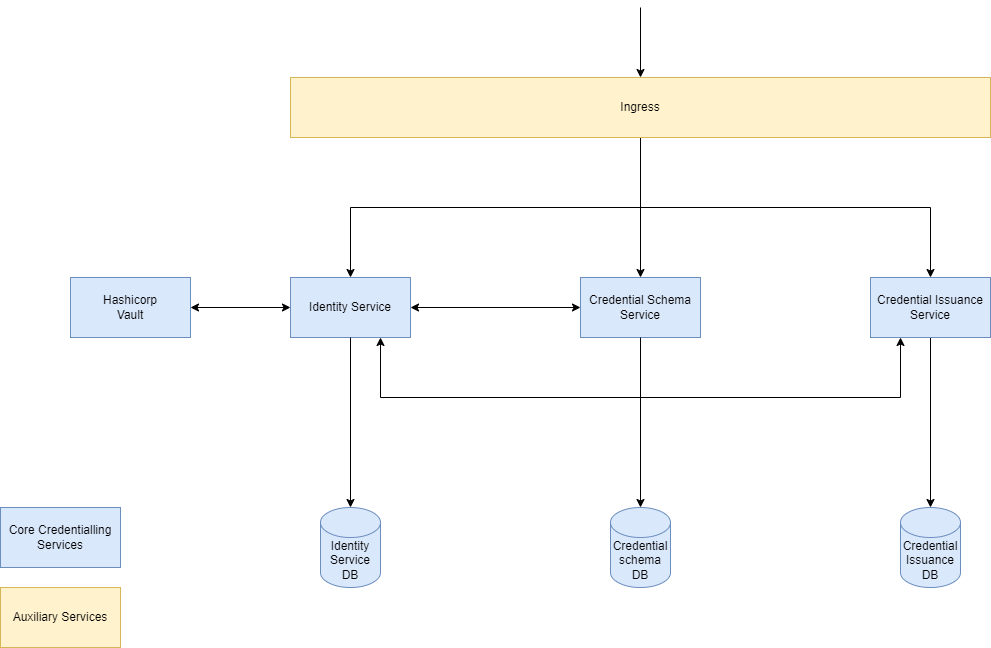

The diagram above was exported from draw.io. Its source (the exported page's mxGraphModel, read from the mxfile embedded in the PNG):
<mxGraphModel dx="2284" dy="1838" grid="1" gridSize="10" guides="1" tooltips="1" connect="1" arrows="1" fold="1" page="1" pageScale="1" pageWidth="850" pageHeight="1100" math="0" shadow="0">
  <root>
    <mxCell id="0" />
    <mxCell id="1" parent="0" />
    <mxCell id="Rillxg3ArQ3YHnwDrAzW-1" value="Identity&lt;br&gt;Service&lt;br&gt;DB" style="shape=cylinder3;whiteSpace=wrap;html=1;boundedLbl=1;backgroundOutline=1;size=15;fillColor=#dae8fc;strokeColor=#6c8ebf;" vertex="1" parent="1">
      <mxGeometry x="190" y="480" width="60" height="80" as="geometry" />
    </mxCell>
    <mxCell id="Rillxg3ArQ3YHnwDrAzW-2" value="Credential&lt;br&gt;schema&lt;br&gt;DB" style="shape=cylinder3;whiteSpace=wrap;html=1;boundedLbl=1;backgroundOutline=1;size=15;fillColor=#dae8fc;strokeColor=#6c8ebf;" vertex="1" parent="1">
      <mxGeometry x="480" y="480" width="60" height="80" as="geometry" />
    </mxCell>
    <mxCell id="Rillxg3ArQ3YHnwDrAzW-3" value="Credential&lt;br&gt;Issuance&lt;br&gt;DB" style="shape=cylinder3;whiteSpace=wrap;html=1;boundedLbl=1;backgroundOutline=1;size=15;fillColor=#dae8fc;strokeColor=#6c8ebf;" vertex="1" parent="1">
      <mxGeometry x="770" y="480" width="60" height="80" as="geometry" />
    </mxCell>
    <mxCell id="Rillxg3ArQ3YHnwDrAzW-18" style="edgeStyle=orthogonalEdgeStyle;rounded=0;orthogonalLoop=1;jettySize=auto;html=1;exitX=0;exitY=0.5;exitDx=0;exitDy=0;entryX=1;entryY=0.5;entryDx=0;entryDy=0;startArrow=classic;startFill=1;" edge="1" parent="1" source="Rillxg3ArQ3YHnwDrAzW-4" target="Rillxg3ArQ3YHnwDrAzW-15">
      <mxGeometry relative="1" as="geometry" />
    </mxCell>
    <mxCell id="Rillxg3ArQ3YHnwDrAzW-4" value="Identity Service" style="rounded=0;whiteSpace=wrap;html=1;fillColor=#dae8fc;strokeColor=#6c8ebf;" vertex="1" parent="1">
      <mxGeometry x="160" y="250" width="120" height="60" as="geometry" />
    </mxCell>
    <mxCell id="Rillxg3ArQ3YHnwDrAzW-16" style="edgeStyle=orthogonalEdgeStyle;rounded=0;orthogonalLoop=1;jettySize=auto;html=1;exitX=0;exitY=0.5;exitDx=0;exitDy=0;startArrow=classic;startFill=1;" edge="1" parent="1" source="Rillxg3ArQ3YHnwDrAzW-5" target="Rillxg3ArQ3YHnwDrAzW-4">
      <mxGeometry relative="1" as="geometry" />
    </mxCell>
    <mxCell id="Rillxg3ArQ3YHnwDrAzW-5" value="Credential Schema&lt;br&gt;Service" style="rounded=0;whiteSpace=wrap;html=1;fillColor=#dae8fc;strokeColor=#6c8ebf;" vertex="1" parent="1">
      <mxGeometry x="450" y="250" width="120" height="60" as="geometry" />
    </mxCell>
    <mxCell id="Rillxg3ArQ3YHnwDrAzW-10" style="edgeStyle=orthogonalEdgeStyle;rounded=0;orthogonalLoop=1;jettySize=auto;html=1;exitX=0.5;exitY=1;exitDx=0;exitDy=0;" edge="1" parent="1" source="Rillxg3ArQ3YHnwDrAzW-6" target="Rillxg3ArQ3YHnwDrAzW-3">
      <mxGeometry relative="1" as="geometry" />
    </mxCell>
    <mxCell id="Rillxg3ArQ3YHnwDrAzW-17" style="edgeStyle=orthogonalEdgeStyle;rounded=0;orthogonalLoop=1;jettySize=auto;html=1;exitX=0.25;exitY=1;exitDx=0;exitDy=0;entryX=0.75;entryY=1;entryDx=0;entryDy=0;startArrow=classic;startFill=1;" edge="1" parent="1" source="Rillxg3ArQ3YHnwDrAzW-6" target="Rillxg3ArQ3YHnwDrAzW-4">
      <mxGeometry relative="1" as="geometry">
        <Array as="points">
          <mxPoint x="770" y="370" />
          <mxPoint x="250" y="370" />
        </Array>
      </mxGeometry>
    </mxCell>
    <mxCell id="Rillxg3ArQ3YHnwDrAzW-6" value="Credential Issuance&lt;br&gt;Service" style="rounded=0;whiteSpace=wrap;html=1;fillColor=#dae8fc;strokeColor=#6c8ebf;" vertex="1" parent="1">
      <mxGeometry x="740" y="250" width="120" height="60" as="geometry" />
    </mxCell>
    <mxCell id="Rillxg3ArQ3YHnwDrAzW-11" style="edgeStyle=orthogonalEdgeStyle;rounded=0;orthogonalLoop=1;jettySize=auto;html=1;exitX=0.5;exitY=1;exitDx=0;exitDy=0;" edge="1" parent="1" source="Rillxg3ArQ3YHnwDrAzW-7" target="Rillxg3ArQ3YHnwDrAzW-4">
      <mxGeometry relative="1" as="geometry" />
    </mxCell>
    <mxCell id="Rillxg3ArQ3YHnwDrAzW-12" style="edgeStyle=orthogonalEdgeStyle;rounded=0;orthogonalLoop=1;jettySize=auto;html=1;exitX=0.5;exitY=1;exitDx=0;exitDy=0;entryX=0.5;entryY=0;entryDx=0;entryDy=0;" edge="1" parent="1" source="Rillxg3ArQ3YHnwDrAzW-7" target="Rillxg3ArQ3YHnwDrAzW-6">
      <mxGeometry relative="1" as="geometry" />
    </mxCell>
    <mxCell id="Rillxg3ArQ3YHnwDrAzW-13" style="edgeStyle=orthogonalEdgeStyle;rounded=0;orthogonalLoop=1;jettySize=auto;html=1;exitX=0.5;exitY=1;exitDx=0;exitDy=0;" edge="1" parent="1" source="Rillxg3ArQ3YHnwDrAzW-7" target="Rillxg3ArQ3YHnwDrAzW-5">
      <mxGeometry relative="1" as="geometry" />
    </mxCell>
    <mxCell id="Rillxg3ArQ3YHnwDrAzW-14" style="edgeStyle=orthogonalEdgeStyle;rounded=0;orthogonalLoop=1;jettySize=auto;html=1;exitX=0.5;exitY=0;exitDx=0;exitDy=0;startArrow=classic;startFill=1;endArrow=none;endFill=0;" edge="1" parent="1" source="Rillxg3ArQ3YHnwDrAzW-7">
      <mxGeometry relative="1" as="geometry">
        <mxPoint x="510" y="-20" as="targetPoint" />
      </mxGeometry>
    </mxCell>
    <mxCell id="Rillxg3ArQ3YHnwDrAzW-7" value="Ingress" style="rounded=0;whiteSpace=wrap;html=1;fillColor=#fff2cc;strokeColor=#d6b656;" vertex="1" parent="1">
      <mxGeometry x="160" y="50" width="700" height="60" as="geometry" />
    </mxCell>
    <mxCell id="Rillxg3ArQ3YHnwDrAzW-8" style="edgeStyle=orthogonalEdgeStyle;rounded=0;orthogonalLoop=1;jettySize=auto;html=1;exitX=0.5;exitY=1;exitDx=0;exitDy=0;entryX=0.5;entryY=0;entryDx=0;entryDy=0;entryPerimeter=0;" edge="1" parent="1" source="Rillxg3ArQ3YHnwDrAzW-4" target="Rillxg3ArQ3YHnwDrAzW-1">
      <mxGeometry relative="1" as="geometry" />
    </mxCell>
    <mxCell id="Rillxg3ArQ3YHnwDrAzW-9" style="edgeStyle=orthogonalEdgeStyle;rounded=0;orthogonalLoop=1;jettySize=auto;html=1;exitX=0.5;exitY=1;exitDx=0;exitDy=0;entryX=0.5;entryY=0;entryDx=0;entryDy=0;entryPerimeter=0;" edge="1" parent="1" source="Rillxg3ArQ3YHnwDrAzW-5" target="Rillxg3ArQ3YHnwDrAzW-2">
      <mxGeometry relative="1" as="geometry" />
    </mxCell>
    <mxCell id="Rillxg3ArQ3YHnwDrAzW-15" value="Hashicorp&lt;br&gt;Vault" style="rounded=0;whiteSpace=wrap;html=1;fillColor=#dae8fc;strokeColor=#6c8ebf;" vertex="1" parent="1">
      <mxGeometry x="-60" y="250" width="120" height="60" as="geometry" />
    </mxCell>
    <mxCell id="Rillxg3ArQ3YHnwDrAzW-19" value="Core Credentialling&lt;br&gt;Services" style="rounded=0;whiteSpace=wrap;html=1;fillColor=#dae8fc;strokeColor=#6c8ebf;" vertex="1" parent="1">
      <mxGeometry x="-130" y="480" width="120" height="60" as="geometry" />
    </mxCell>
    <mxCell id="Rillxg3ArQ3YHnwDrAzW-20" value="Auxiliary Services" style="rounded=0;whiteSpace=wrap;html=1;fillColor=#fff2cc;strokeColor=#d6b656;" vertex="1" parent="1">
      <mxGeometry x="-130" y="560" width="120" height="60" as="geometry" />
    </mxCell>
  </root>
</mxGraphModel>